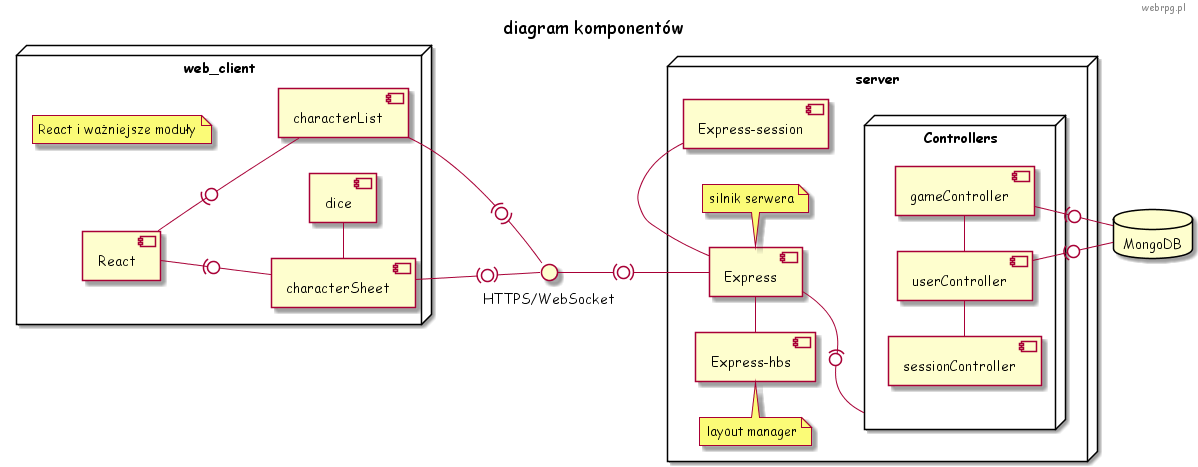

The diagram above was rendered by PlantUML. Its source (embedded in the PNG):
@startuml
skinparam defaultFontName "Comic Sans MS"
header webrpg.pl
title "diagram komponentów"
left to right direction

interface "HTTPS/WebSocket" as HTTPS

node web_client {
    note as N1
        React i ważniejsze moduły
    end note
    [React] -(0- [characterSheet] 
    [React] -(0- [characterList]
    [characterSheet] -(0)- HTTPS
    [characterSheet] - [dice]
    [characterList] -(0)- HTTPS

}

node "server" {
    HTTPS -(0)- [Express]
    [Express-hbs] - [Express]
    [Express] - [Express-session]

    note top of [Express-hbs]
        layout manager
    end note

    note bottom of [Express]
        silnik serwera
    end note

    [Express] -(0- Controllers
    node Controllers {
        [sessionController] - [userController]
        [userController] - [gameController]
    }

}


database "MongoDB"
[gameController] -(0- MongoDB
[userController] -(0- MongoDB
' Controllers -(0- MongoDB

@enduml